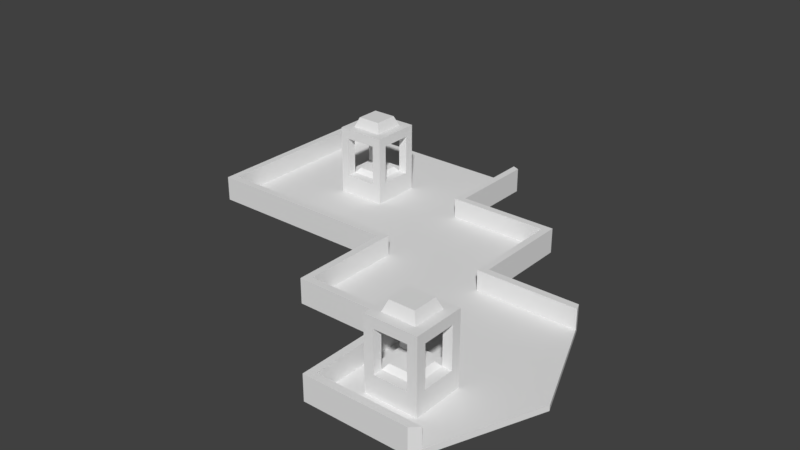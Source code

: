 # Source: floatPlatform.blend  (saved by Blender 2.79.0; exported with 4.5.12 LTS)
import bpy
from mathutils import Matrix  # noqa: F401  (used for matrix-valued properties, if any)

bpy.ops.wm.read_factory_settings(use_empty=True)
scene = bpy.context.scene
scene.name = 'Scene'

# ---- collections
col_collection_1 = bpy.data.collections.new('Collection 1'); scene.collection.children.link(col_collection_1)

# ---- materials (node trees are filled in below, after node groups)
mat_material = bpy.data.materials.new('Material')
mat_material.alpha_threshold = 0.0
mat_material.use_transparent_shadow = False
mat_material.roughness = 0.5
mat_material.line_color = (0.0, 0.0, 0.0, 1.0)

# ---- material node trees

# ---- world
world_world = bpy.data.worlds.new('World'); scene.world = world_world
world_world.color = (0.05088, 0.05088, 0.05088)
world_world.use_sun_shadow = False
world_world.sun_shadow_jitter_overblur = 0.0
world_world.cycles.sampling_method = 'MANUAL'

# ---- meshes
me_cube_003 = bpy.data.meshes.new('Cube.003')
me_cube_003.from_pydata([(-2.537, 2.397, -4.537), (2.463, 2.397, -4.537), (-2.537, -2.603, -4.537), (2.463, -2.603, -4.537), (-2.537, 2.397, -2.537), (2.463, 2.397, -2.537), (-2.537, -2.603, -2.537), (2.463, -2.603, -2.537), (-1.631, 1.491, -2.537), (1.556, 1.491, -2.537), (-1.631, -1.696, -2.537), (1.556, -1.696, -2.537), (-2.537, -1.696, -2.537), (2.463, -1.696, -2.537), (-1.631, -2.603, -2.537), (-1.631, 2.397, -2.537), (-1.912, 2.397, -4.537), (1.556, -2.603, -2.537), (1.556, 2.397, -2.537), (1.838, 2.397, -4.537), (2.463, 1.772, -4.537), (2.463, 1.491, -2.537), (-2.537, 1.491, -2.537), (1.556, 2.397, 1.463), (2.463, 2.397, 1.463), (1.556, -2.603, 1.463), (2.463, -2.603, 1.463), (2.463, -1.696, 1.463), (-2.537, -1.696, 1.463), (-2.537, -2.603, 1.463), (-1.631, -1.696, 1.463), (-1.631, 1.491, 1.463), (-2.537, 2.397, 1.463), (1.556, -1.696, 1.463), (1.556, 1.491, 1.463), (-1.631, -2.603, 1.463), (-1.631, 2.397, 1.463), (2.463, 1.491, 1.463), (-2.537, 1.491, 1.463), (1.556, 2.397, 2.463), (2.463, 2.397, 2.463), (1.556, -2.603, 2.463), (2.463, -2.603, 2.463), (2.463, -1.696, 2.463), (-2.537, -1.696, 2.463), (-2.537, -2.603, 2.463), (-1.631, -1.696, 2.463), (-1.631, 1.491, 2.463), (-2.537, 2.397, 2.463), (1.556, -1.696, 2.463), (1.556, 1.491, 2.463), (-1.631, -2.603, 2.463), (-1.631, 2.397, 2.463), (2.463, 1.491, 2.463), (-2.537, 1.491, 2.463), (1.158, -1.298, 3.463), (1.158, 1.093, 3.463), (-1.233, 1.093, 3.463), (-1.233, -1.298, 3.463), (-1.233, 1.093, -2.037), (1.158, 1.093, -2.037), (-1.233, -1.298, -2.037), (1.158, -1.298, -2.037), (-1.233, 1.093, 0.9627), (1.158, 1.093, 0.9627), (-1.233, -1.298, 0.9627), (1.158, -1.298, 0.9627)], [], [(3, 20, 21, 13, 7), (21, 5, 24, 37), (1, 19, 18, 5), (0, 2, 6, 12, 22, 4), (2, 3, 7, 17, 14, 6), (11, 9, 60, 62), (13, 11, 33, 27), (12, 6, 29, 28), (7, 13, 27, 26), (26, 27, 43, 42), (11, 13, 21, 9), (8, 15, 36, 31), (10, 14, 17, 11), (17, 7, 26, 25), (15, 16, 0, 4), (9, 18, 15, 8), (14, 10, 30, 35), (18, 19, 16, 15), (11, 17, 25, 33), (21, 20, 1, 5), (8, 22, 12, 10), (37, 24, 40, 53), (25, 26, 42, 41), (24, 23, 39, 40), (10, 12, 28, 30), (4, 22, 38, 32), (6, 14, 35, 29), (9, 21, 37, 34), (15, 4, 32, 36), (18, 9, 34, 23), (22, 8, 31, 38), (5, 18, 23, 24), (48, 54, 47), (45, 51, 46), (42, 43, 49), (40, 39, 50), (46, 44, 45), (47, 52, 48), (49, 41, 42), (50, 53, 40), (32, 38, 54, 48), (29, 35, 51, 45), (28, 29, 45, 44), (36, 32, 48, 52), (52, 39, 23, 36), (38, 28, 44, 54), (51, 35, 25, 41), (37, 53, 43, 27), (43, 53, 50, 49), (52, 47, 50, 39), (44, 46, 47, 54), (51, 41, 49, 46), (46, 49, 55, 58), (36, 23, 34, 31), (28, 38, 31, 30), (35, 30, 33, 25), (27, 33, 34, 37), (34, 33, 66, 64), (56, 57, 58, 55), (50, 47, 57, 56), (47, 46, 58, 57), (49, 50, 56, 55), (60, 59, 61, 62), (9, 8, 59, 60), (8, 10, 61, 59), (10, 11, 62, 61), (64, 66, 65, 63), (30, 31, 63, 65), (33, 30, 65, 66), (31, 34, 64, 63)])
me_cube_003.materials.append(mat_material)
me_cube_003.use_remesh_preserve_volume = False
me_cube_003.use_remesh_preserve_attributes = False
me_cube_003.use_mirror_vertex_groups = False
me_cube_003.update()
me_cube_002 = bpy.data.meshes.new('Cube.002')
me_cube_002.from_pydata([(-2.537, 2.397, -4.537), (2.463, 2.397, -4.537), (-2.537, -2.603, -4.537), (2.463, -2.603, -4.537), (-2.537, 2.397, -2.537), (2.463, 2.397, -2.537), (-2.537, -2.603, -2.537), (2.463, -2.603, -2.537), (-1.631, 1.491, -2.537), (1.556, 1.491, -2.537), (-1.631, -1.696, -2.537), (1.556, -1.696, -2.537), (-2.537, -1.696, -2.537), (2.463, -1.696, -2.537), (-1.631, -2.603, -2.537), (-1.631, 2.397, -2.537), (-1.912, 2.397, -4.537), (1.556, -2.603, -2.537), (1.556, 2.397, -2.537), (1.838, 2.397, -4.537), (2.463, 1.772, -4.537), (2.463, 1.491, -2.537), (-2.537, 1.491, -2.537), (1.556, 2.397, 1.463), (2.463, 2.397, 1.463), (1.556, -2.603, 1.463), (2.463, -2.603, 1.463), (2.463, -1.696, 1.463), (-2.537, -1.696, 1.463), (-2.537, -2.603, 1.463), (-1.631, -1.696, 1.463), (-1.631, 1.491, 1.463), (-2.537, 2.397, 1.463), (1.556, -1.696, 1.463), (1.556, 1.491, 1.463), (-1.631, -2.603, 1.463), (-1.631, 2.397, 1.463), (2.463, 1.491, 1.463), (-2.537, 1.491, 1.463), (1.556, 2.397, 2.463), (2.463, 2.397, 2.463), (1.556, -2.603, 2.463), (2.463, -2.603, 2.463), (2.463, -1.696, 2.463), (-2.537, -1.696, 2.463), (-2.537, -2.603, 2.463), (-1.631, -1.696, 2.463), (-1.631, 1.491, 2.463), (-2.537, 2.397, 2.463), (1.556, -1.696, 2.463), (1.556, 1.491, 2.463), (-1.631, -2.603, 2.463), (-1.631, 2.397, 2.463), (2.463, 1.491, 2.463), (-2.537, 1.491, 2.463), (1.158, -1.298, 3.463), (1.158, 1.093, 3.463), (-1.233, 1.093, 3.463), (-1.233, -1.298, 3.463), (-1.233, 1.093, -2.037), (1.158, 1.093, -2.037), (-1.233, -1.298, -2.037), (1.158, -1.298, -2.037), (-1.233, 1.093, 0.9627), (1.158, 1.093, 0.9627), (-1.233, -1.298, 0.9627), (1.158, -1.298, 0.9627)], [], [(3, 20, 21, 13, 7), (21, 5, 24, 37), (1, 19, 18, 5), (0, 2, 6, 12, 22, 4), (2, 3, 7, 17, 14, 6), (11, 9, 60, 62), (13, 11, 33, 27), (12, 6, 29, 28), (7, 13, 27, 26), (26, 27, 43, 42), (11, 13, 21, 9), (8, 15, 36, 31), (10, 14, 17, 11), (17, 7, 26, 25), (15, 16, 0, 4), (9, 18, 15, 8), (14, 10, 30, 35), (18, 19, 16, 15), (11, 17, 25, 33), (21, 20, 1, 5), (8, 22, 12, 10), (37, 24, 40, 53), (25, 26, 42, 41), (24, 23, 39, 40), (10, 12, 28, 30), (4, 22, 38, 32), (6, 14, 35, 29), (9, 21, 37, 34), (15, 4, 32, 36), (18, 9, 34, 23), (22, 8, 31, 38), (5, 18, 23, 24), (48, 54, 47), (45, 51, 46), (42, 43, 49), (40, 39, 50), (46, 44, 45), (47, 52, 48), (49, 41, 42), (50, 53, 40), (32, 38, 54, 48), (29, 35, 51, 45), (28, 29, 45, 44), (36, 32, 48, 52), (52, 39, 23, 36), (38, 28, 44, 54), (51, 35, 25, 41), (37, 53, 43, 27), (43, 53, 50, 49), (52, 47, 50, 39), (44, 46, 47, 54), (51, 41, 49, 46), (46, 49, 55, 58), (36, 23, 34, 31), (28, 38, 31, 30), (35, 30, 33, 25), (27, 33, 34, 37), (34, 33, 66, 64), (56, 57, 58, 55), (50, 47, 57, 56), (47, 46, 58, 57), (49, 50, 56, 55), (60, 59, 61, 62), (9, 8, 59, 60), (8, 10, 61, 59), (10, 11, 62, 61), (64, 66, 65, 63), (30, 31, 63, 65), (33, 30, 65, 66), (31, 34, 64, 63)])
me_cube_002.materials.append(mat_material)
me_cube_002.use_remesh_preserve_volume = False
me_cube_002.use_remesh_preserve_attributes = False
me_cube_002.use_mirror_vertex_groups = False
me_cube_002.update()
me_cube_001 = bpy.data.meshes.new('Cube.001')
me_cube_001.from_pydata([(20.0, -10.0, 0.2501), (20.0, -7.153e-06, 0.2501), (10.0, -20.0, 0.2499), (20.0, -20.0, 0.25), (30.0, -10.0, 0.2502), (34.0, -20.0, 0.2501), (20.0, -30.0, 0.2498), (30.0, -30.0, 0.25), (22.5, -22.5, 0.25), (27.5, -22.5, 0.25), (22.5, -27.5, 0.2499), (27.5, -27.5, 0.25), (23.12, -22.5, 0.25), (26.87, -22.5, 0.25), (27.5, -23.13, 0.25), (10.0, -10.0, 0.25), (-10.0, -10.0, 0.25), (10.0, -4.768e-06, 0.25), (-10.0, 1.907e-06, 0.25), (-10.0, 10.0, 0.25), (10.0, 10.0, 0.25), (-2.5, 2.5, 0.25), (2.5, 2.5, 0.25), (-2.5, -2.5, 0.2499), (2.5, -2.5, 0.25), (-1.875, 2.5, 0.25), (1.875, 2.5, 0.25), (2.5, 1.875, 0.25)], [], [(17, 15, 0, 1), (0, 15, 2, 3), (0, 3, 5, 4), (7, 5, 9, 14, 11), (6, 7, 11, 10), (5, 3, 8, 12, 13, 9), (3, 6, 10, 8), (17, 20, 22, 27, 24), (15, 24, 23, 16), (24, 15, 17), (16, 23, 21, 18), (18, 21, 19), (20, 19, 21, 25, 26, 22)])
me_cube_001.materials.append(mat_material)
me_cube_001.use_remesh_preserve_volume = False
me_cube_001.use_remesh_preserve_attributes = False
me_cube_001.use_mirror_vertex_groups = False
me_cube_001.update()
me_cube = bpy.data.meshes.new('Cube')
me_cube.from_pydata([(10.71, 9.707, 0.25), (10.0, -10.0, -0.25), (-10.0, -10.0, -0.25), (-10.0, 10.0, 2.25), (-10.71, 9.293, 2.25), (10.0, -10.0, 0.25), (-10.0, -10.0, 0.25), (-10.71, 9.293, -0.25), (10.0, 0.0, -0.25), (-10.0, 2.861e-06, -0.25), (10.0, -4.768e-06, 0.25), (-10.0, 1.907e-06, 0.25), (20.0, -2.384e-06, -0.2499), (20.0, -10.0, -0.2499), (20.0, -10.0, 0.2501), (20.0, -7.153e-06, 0.2501), (10.0, -20.0, -0.2501), (10.0, -20.0, 0.2499), (20.0, -20.0, -0.25), (20.0, -20.0, 0.25), (30.0, -10.0, -0.2498), (30.0, -10.0, 0.2502), (34.0, -20.0, -0.2499), (34.0, -20.0, 0.2501), (20.0, -30.0, -0.2502), (20.0, -30.0, 0.2498), (30.0, -30.0, -0.25), (30.0, -30.0, 0.25), (9.293, -10.71, -0.25), (-10.71, -10.71, -0.25), (9.293, -10.71, 0.25), (-10.71, -10.71, 0.25), (-10.71, -0.7071, -0.25), (-10.71, -0.7071, 0.25), (9.293, -20.71, -0.2501), (9.293, -20.71, 0.2499), (19.29, -20.71, -0.2501), (19.29, -20.71, 0.2499), (19.29, -30.71, -0.2502), (19.29, -30.71, 0.2498), (29.29, -30.71, -0.2501), (29.29, -30.71, 0.2499), (20.0, -30.0, 2.25), (19.29, -30.71, 2.25), (10.0, -10.0, 2.25), (-10.0, -10.0, 2.25), (-10.0, -1.844e-05, 2.25), (-10.71, -0.7071, 2.25), (10.0, -20.0, 2.25), (20.0, -20.0, 2.25), (30.0, -30.0, 2.25), (9.293, -10.71, 2.25), (-10.71, -10.71, 2.25), (9.293, -20.71, 2.25), (19.29, -20.71, 2.25), (29.29, -30.71, 2.25), (-10.71, 9.293, 0.25), (10.0, 10.0, -0.25), (10.71, 0.7071, -0.25), (10.71, 0.7071, 0.25), (20.71, 0.7071, -0.2499), (20.71, -9.293, -0.2499), (20.71, -9.293, 0.2501), (20.71, 0.7071, 0.2501), (29.71, -9.293, -0.2498), (29.71, -9.293, 0.2502), (-10.0, 10.0, -0.25), (10.0, -7.636e-06, 2.25), (10.71, 0.7071, 2.25), (20.0, -1.002e-05, 2.25), (20.0, -10.0, 2.25), (30.0, -10.0, 2.25), (-10.0, 10.0, 0.25), (20.71, 0.7071, 2.25), (20.71, -9.293, 2.25), (29.71, -9.293, 2.25), (10.71, 9.707, -0.25), (10.0, 10.0, 0.25), (10.0, 10.0, 2.25), (10.71, 9.707, 2.25)], [], [(8, 1, 2, 9), (2, 1, 28, 29), (46, 11, 72, 3), (33, 47, 4, 56), (24, 26, 40, 38), (10, 15, 69, 67), (47, 46, 3, 4), (21, 65, 75, 71), (65, 62, 74, 75), (20, 13, 61, 64), (1, 8, 12, 13), (39, 41, 55, 43), (5, 6, 45, 44), (1, 13, 18, 16), (20, 21, 23, 22), (18, 13, 20, 22), (18, 22, 26, 24), (16, 18, 36, 34), (22, 23, 27, 26), (9, 32, 7, 66), (28, 30, 31, 29), (29, 31, 33, 32), (35, 34, 36, 37), (30, 28, 34, 35), (39, 38, 40, 41), (37, 36, 38, 39), (1, 16, 34, 28), (18, 24, 38, 36), (33, 31, 52, 47), (9, 2, 29, 32), (30, 35, 53, 51), (27, 25, 42, 50), (41, 27, 50, 55), (26, 27, 41, 40), (44, 45, 52, 51), (50, 42, 43, 55), (48, 44, 51, 53), (42, 49, 54, 43), (45, 46, 47, 52), (49, 48, 53, 54), (17, 5, 44, 48), (35, 37, 54, 53), (25, 19, 49, 42), (11, 9, 66, 72), (31, 30, 51, 52), (37, 39, 43, 54), (6, 11, 46, 45), (19, 17, 48, 49), (8, 9, 66, 57), (60, 63, 62, 61), (58, 59, 63, 60), (61, 62, 65, 64), (68, 59, 0, 79), (21, 20, 64, 65), (10, 67, 78, 77), (12, 8, 58, 60), (32, 33, 56, 7), (13, 12, 60, 61), (69, 70, 74, 73), (67, 69, 73, 68), (67, 68, 79, 78), (70, 71, 75, 74), (63, 59, 68, 73), (15, 14, 70, 69), (72, 56, 4, 3), (14, 21, 71, 70), (62, 63, 73, 74), (72, 66, 7, 56), (59, 58, 76, 0), (58, 8, 57, 76), (79, 0, 76, 57, 77, 78), (77, 57, 66, 72)])
me_cube.materials.append(mat_material)
me_cube.use_remesh_preserve_volume = False
me_cube.use_remesh_preserve_attributes = False
me_cube.use_mirror_vertex_groups = False
me_cube.update()

# ---- objects
ob_pot_001 = bpy.data.objects.new('pot.001', me_cube_003)
ob_pot = bpy.data.objects.new('pot', me_cube_002)
ob_floor = bpy.data.objects.new('floor', me_cube_001)
ob_cube = bpy.data.objects.new('Cube', me_cube)

# ---- transforms, parenting, visibility, modifiers, constraints
ob_pot_001.location = (25.04, -24.9, 4.787)
ob_pot_001.lock_rotations_4d = False
ob_pot_001.empty_display_type = 'ARROWS'
ob_pot_001.lineart.crease_threshold = 0.0
ob_pot.location = (0.03727, 0.1026, 4.787)
ob_pot.lock_rotations_4d = False
ob_pot.empty_display_type = 'ARROWS'
ob_pot.lineart.crease_threshold = 0.0
ob_floor.location = (0.0, 0.0, 0.0)
ob_floor.lock_rotations_4d = False
ob_floor.empty_display_type = 'ARROWS'
ob_floor.lineart.crease_threshold = 0.0
ob_cube.location = (0.0, 0.0, 0.0)
ob_cube.lock_rotations_4d = False
ob_cube.empty_display_type = 'ARROWS'
ob_cube.lineart.crease_threshold = 0.0

# ---- collection membership
col_collection_1.objects.link(ob_pot_001)
col_collection_1.objects.link(ob_pot)
col_collection_1.objects.link(ob_floor)
col_collection_1.objects.link(ob_cube)

# ---- scene / render settings (as saved in the file)
scene.frame_start = 1; scene.frame_end = 250; scene.frame_set(1)
scene.render.engine = 'BLENDER_EEVEE_NEXT'
scene.render.resolution_percentage = 50
scene.render.dither_intensity = 0.0
scene.cycles.use_denoising = False
scene.cycles.samples = 128
scene.cycles.sampling_pattern = 'TABULATED_SOBOL'
scene.cycles.use_adaptive_sampling = False
scene.cycles.use_light_tree = False
scene.cycles.blur_glossy = 0.0
scene.cycles.sample_clamp_indirect = 0.0
scene.view_settings.view_transform = 'Standard'
bpy.context.view_layer.update()

# ---- added for rendering (the .blend has no active camera and no usable light): camera, sun
cam_auto = bpy.data.cameras.new('AutoCamera')
cam_auto.lens = 50.0
cam_auto.sensor_width = 36.0
cam_auto.clip_end = 1000.0
ob_auto_camera = bpy.data.objects.new('AutoCamera', cam_auto)
scene.collection.objects.link(ob_auto_camera)
ob_auto_camera.location = (68.1386, -78.1442, 49.1936)
ob_auto_camera.rotation_euler = (1.09748, -7.21219e-08, 0.694738)
scene.camera = ob_auto_camera
light_auto_sun = bpy.data.lights.new('AutoSun', 'SUN')
light_auto_sun.energy = 3.0
light_auto_sun.angle = 0.0523599
ob_auto_sun = bpy.data.objects.new('AutoSun', light_auto_sun)
scene.collection.objects.link(ob_auto_sun)
ob_auto_sun.rotation_euler = (0.872665, 0.174533, 0.523599)
bpy.context.view_layer.update()

